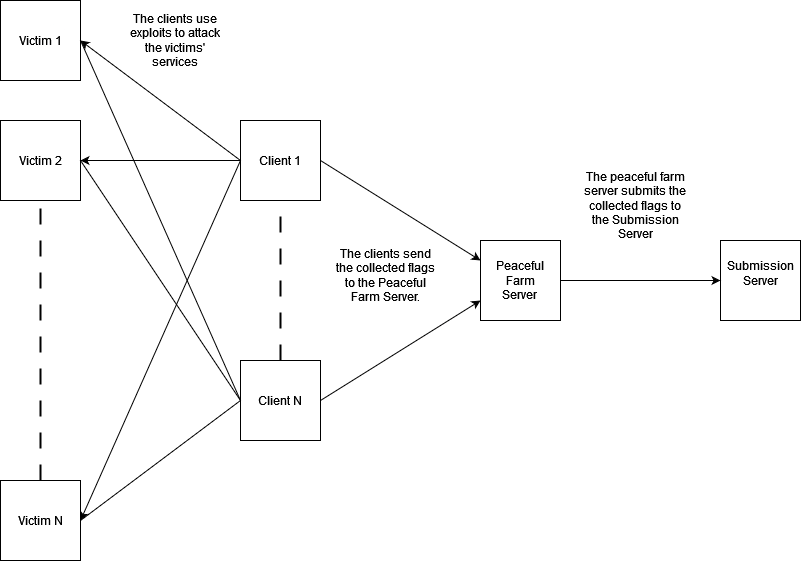

The diagram above was exported from draw.io. Its source (the exported page's mxGraphModel, read from the mxfile embedded in the PNG):
<mxGraphModel dx="1877" dy="566" grid="1" gridSize="10" guides="1" tooltips="1" connect="1" arrows="1" fold="1" page="1" pageScale="1" pageWidth="827" pageHeight="1169" math="0" shadow="0">
  <root>
    <mxCell id="0" />
    <mxCell id="1" parent="0" />
    <mxCell id="GmSW8PDED-D0Cvy4adB9-1" value="&lt;div&gt;Client 1&lt;/div&gt;" style="whiteSpace=wrap;html=1;aspect=fixed;movable=1;resizable=1;rotatable=1;deletable=1;editable=1;locked=0;connectable=1;" vertex="1" parent="1">
      <mxGeometry x="120" y="120" width="80" height="80" as="geometry" />
    </mxCell>
    <mxCell id="GmSW8PDED-D0Cvy4adB9-3" value="&lt;div&gt;Client N&lt;br&gt;&lt;/div&gt;" style="whiteSpace=wrap;html=1;aspect=fixed;movable=1;resizable=1;rotatable=1;deletable=1;editable=1;locked=0;connectable=1;" vertex="1" parent="1">
      <mxGeometry x="120" y="360" width="80" height="80" as="geometry" />
    </mxCell>
    <mxCell id="GmSW8PDED-D0Cvy4adB9-5" value="&lt;div&gt;Peaceful&lt;/div&gt;&lt;div&gt;Farm&lt;/div&gt;&lt;div&gt;Server&lt;br&gt;&lt;/div&gt;" style="whiteSpace=wrap;html=1;aspect=fixed;movable=1;resizable=1;rotatable=1;deletable=1;editable=1;locked=0;connectable=1;" vertex="1" parent="1">
      <mxGeometry x="360" y="240" width="80" height="80" as="geometry" />
    </mxCell>
    <mxCell id="GmSW8PDED-D0Cvy4adB9-6" value="&lt;div&gt;Submission Server&lt;/div&gt;&lt;div&gt;&lt;br&gt;&lt;/div&gt;" style="whiteSpace=wrap;html=1;aspect=fixed;movable=1;resizable=1;rotatable=1;deletable=1;editable=1;locked=0;connectable=1;" vertex="1" parent="1">
      <mxGeometry x="600" y="240" width="80" height="80" as="geometry" />
    </mxCell>
    <mxCell id="GmSW8PDED-D0Cvy4adB9-8" value="Victim 1" style="whiteSpace=wrap;html=1;aspect=fixed;" vertex="1" parent="1">
      <mxGeometry x="-120" width="80" height="80" as="geometry" />
    </mxCell>
    <mxCell id="GmSW8PDED-D0Cvy4adB9-9" value="Victim 2" style="whiteSpace=wrap;html=1;aspect=fixed;" vertex="1" parent="1">
      <mxGeometry x="-120" y="120" width="80" height="80" as="geometry" />
    </mxCell>
    <mxCell id="GmSW8PDED-D0Cvy4adB9-11" value="Victim N" style="whiteSpace=wrap;html=1;aspect=fixed;" vertex="1" parent="1">
      <mxGeometry x="-120" y="480" width="80" height="80" as="geometry" />
    </mxCell>
    <mxCell id="GmSW8PDED-D0Cvy4adB9-12" value="" style="endArrow=none;dashed=1;html=1;dashPattern=8 8;strokeWidth=2;rounded=0;entryX=0.5;entryY=1;entryDx=0;entryDy=0;exitX=0.5;exitY=0;exitDx=0;exitDy=0;" edge="1" parent="1" source="GmSW8PDED-D0Cvy4adB9-11" target="GmSW8PDED-D0Cvy4adB9-9">
      <mxGeometry width="50" height="50" relative="1" as="geometry">
        <mxPoint x="190" y="310" as="sourcePoint" />
        <mxPoint x="240" y="260" as="targetPoint" />
      </mxGeometry>
    </mxCell>
    <mxCell id="GmSW8PDED-D0Cvy4adB9-14" value="" style="endArrow=classic;html=1;rounded=0;exitX=0;exitY=0.5;exitDx=0;exitDy=0;entryX=1;entryY=0.5;entryDx=0;entryDy=0;" edge="1" parent="1" source="GmSW8PDED-D0Cvy4adB9-1" target="GmSW8PDED-D0Cvy4adB9-8">
      <mxGeometry width="50" height="50" relative="1" as="geometry">
        <mxPoint x="190" y="310" as="sourcePoint" />
        <mxPoint x="240" y="260" as="targetPoint" />
      </mxGeometry>
    </mxCell>
    <mxCell id="GmSW8PDED-D0Cvy4adB9-15" value="" style="endArrow=classic;html=1;rounded=0;entryX=1;entryY=0.5;entryDx=0;entryDy=0;exitX=0;exitY=0.5;exitDx=0;exitDy=0;" edge="1" parent="1" source="GmSW8PDED-D0Cvy4adB9-1" target="GmSW8PDED-D0Cvy4adB9-9">
      <mxGeometry width="50" height="50" relative="1" as="geometry">
        <mxPoint x="190" y="310" as="sourcePoint" />
        <mxPoint x="240" y="260" as="targetPoint" />
      </mxGeometry>
    </mxCell>
    <mxCell id="GmSW8PDED-D0Cvy4adB9-16" value="" style="endArrow=classic;html=1;rounded=0;entryX=1;entryY=0.5;entryDx=0;entryDy=0;exitX=0;exitY=0.5;exitDx=0;exitDy=0;" edge="1" parent="1" source="GmSW8PDED-D0Cvy4adB9-1" target="GmSW8PDED-D0Cvy4adB9-11">
      <mxGeometry width="50" height="50" relative="1" as="geometry">
        <mxPoint x="190" y="310" as="sourcePoint" />
        <mxPoint x="240" y="260" as="targetPoint" />
      </mxGeometry>
    </mxCell>
    <mxCell id="GmSW8PDED-D0Cvy4adB9-21" value="" style="endArrow=none;dashed=1;html=1;dashPattern=8 8;strokeWidth=2;rounded=0;entryX=0.5;entryY=1;entryDx=0;entryDy=0;exitX=0.5;exitY=0;exitDx=0;exitDy=0;" edge="1" parent="1" source="GmSW8PDED-D0Cvy4adB9-3" target="GmSW8PDED-D0Cvy4adB9-1">
      <mxGeometry width="50" height="50" relative="1" as="geometry">
        <mxPoint x="190" y="330" as="sourcePoint" />
        <mxPoint x="-70" y="210" as="targetPoint" />
      </mxGeometry>
    </mxCell>
    <mxCell id="GmSW8PDED-D0Cvy4adB9-23" value="" style="endArrow=none;html=1;rounded=0;entryX=1;entryY=0.5;entryDx=0;entryDy=0;exitX=0;exitY=0.5;exitDx=0;exitDy=0;" edge="1" parent="1" source="GmSW8PDED-D0Cvy4adB9-3" target="GmSW8PDED-D0Cvy4adB9-8">
      <mxGeometry width="50" height="50" relative="1" as="geometry">
        <mxPoint x="190" y="300" as="sourcePoint" />
        <mxPoint x="240" y="250" as="targetPoint" />
      </mxGeometry>
    </mxCell>
    <mxCell id="GmSW8PDED-D0Cvy4adB9-24" value="" style="endArrow=none;html=1;rounded=0;entryX=1;entryY=0.5;entryDx=0;entryDy=0;exitX=0;exitY=0.5;exitDx=0;exitDy=0;" edge="1" parent="1" source="GmSW8PDED-D0Cvy4adB9-3" target="GmSW8PDED-D0Cvy4adB9-9">
      <mxGeometry width="50" height="50" relative="1" as="geometry">
        <mxPoint x="190" y="300" as="sourcePoint" />
        <mxPoint x="240" y="250" as="targetPoint" />
      </mxGeometry>
    </mxCell>
    <mxCell id="GmSW8PDED-D0Cvy4adB9-25" value="" style="endArrow=none;html=1;rounded=0;exitX=1;exitY=0.5;exitDx=0;exitDy=0;entryX=0;entryY=0.5;entryDx=0;entryDy=0;" edge="1" parent="1" source="GmSW8PDED-D0Cvy4adB9-11" target="GmSW8PDED-D0Cvy4adB9-3">
      <mxGeometry width="50" height="50" relative="1" as="geometry">
        <mxPoint x="190" y="300" as="sourcePoint" />
        <mxPoint x="240" y="250" as="targetPoint" />
      </mxGeometry>
    </mxCell>
    <mxCell id="GmSW8PDED-D0Cvy4adB9-26" value="" style="endArrow=classic;html=1;rounded=0;entryX=0;entryY=0.25;entryDx=0;entryDy=0;exitX=1;exitY=0.5;exitDx=0;exitDy=0;" edge="1" parent="1" source="GmSW8PDED-D0Cvy4adB9-1" target="GmSW8PDED-D0Cvy4adB9-5">
      <mxGeometry width="50" height="50" relative="1" as="geometry">
        <mxPoint x="190" y="300" as="sourcePoint" />
        <mxPoint x="240" y="250" as="targetPoint" />
      </mxGeometry>
    </mxCell>
    <mxCell id="GmSW8PDED-D0Cvy4adB9-27" value="" style="endArrow=classic;html=1;rounded=0;entryX=0;entryY=0.75;entryDx=0;entryDy=0;exitX=1;exitY=0.5;exitDx=0;exitDy=0;" edge="1" parent="1" source="GmSW8PDED-D0Cvy4adB9-3" target="GmSW8PDED-D0Cvy4adB9-5">
      <mxGeometry width="50" height="50" relative="1" as="geometry">
        <mxPoint x="190" y="300" as="sourcePoint" />
        <mxPoint x="240" y="250" as="targetPoint" />
      </mxGeometry>
    </mxCell>
    <mxCell id="GmSW8PDED-D0Cvy4adB9-28" value="" style="endArrow=classic;html=1;rounded=0;entryX=0;entryY=0.5;entryDx=0;entryDy=0;exitX=1;exitY=0.5;exitDx=0;exitDy=0;" edge="1" parent="1" source="GmSW8PDED-D0Cvy4adB9-5" target="GmSW8PDED-D0Cvy4adB9-6">
      <mxGeometry width="50" height="50" relative="1" as="geometry">
        <mxPoint x="170" y="310" as="sourcePoint" />
        <mxPoint x="580" y="290" as="targetPoint" />
      </mxGeometry>
    </mxCell>
    <mxCell id="GmSW8PDED-D0Cvy4adB9-29" value="The clients use exploits to attack the victims' services" style="text;html=1;align=center;verticalAlign=middle;whiteSpace=wrap;rounded=0;" vertex="1" parent="1">
      <mxGeometry y="25" width="110" height="30" as="geometry" />
    </mxCell>
    <mxCell id="GmSW8PDED-D0Cvy4adB9-30" value="The clients send the collected flags to the Peaceful Farm Server." style="text;html=1;align=center;verticalAlign=middle;whiteSpace=wrap;rounded=0;" vertex="1" parent="1">
      <mxGeometry x="210" y="260" width="110" height="30" as="geometry" />
    </mxCell>
    <mxCell id="GmSW8PDED-D0Cvy4adB9-31" value="The peaceful farm server submits the collected flags to the Submission Server" style="text;html=1;align=center;verticalAlign=middle;whiteSpace=wrap;rounded=0;" vertex="1" parent="1">
      <mxGeometry x="460" y="190" width="110" height="30" as="geometry" />
    </mxCell>
  </root>
</mxGraphModel>